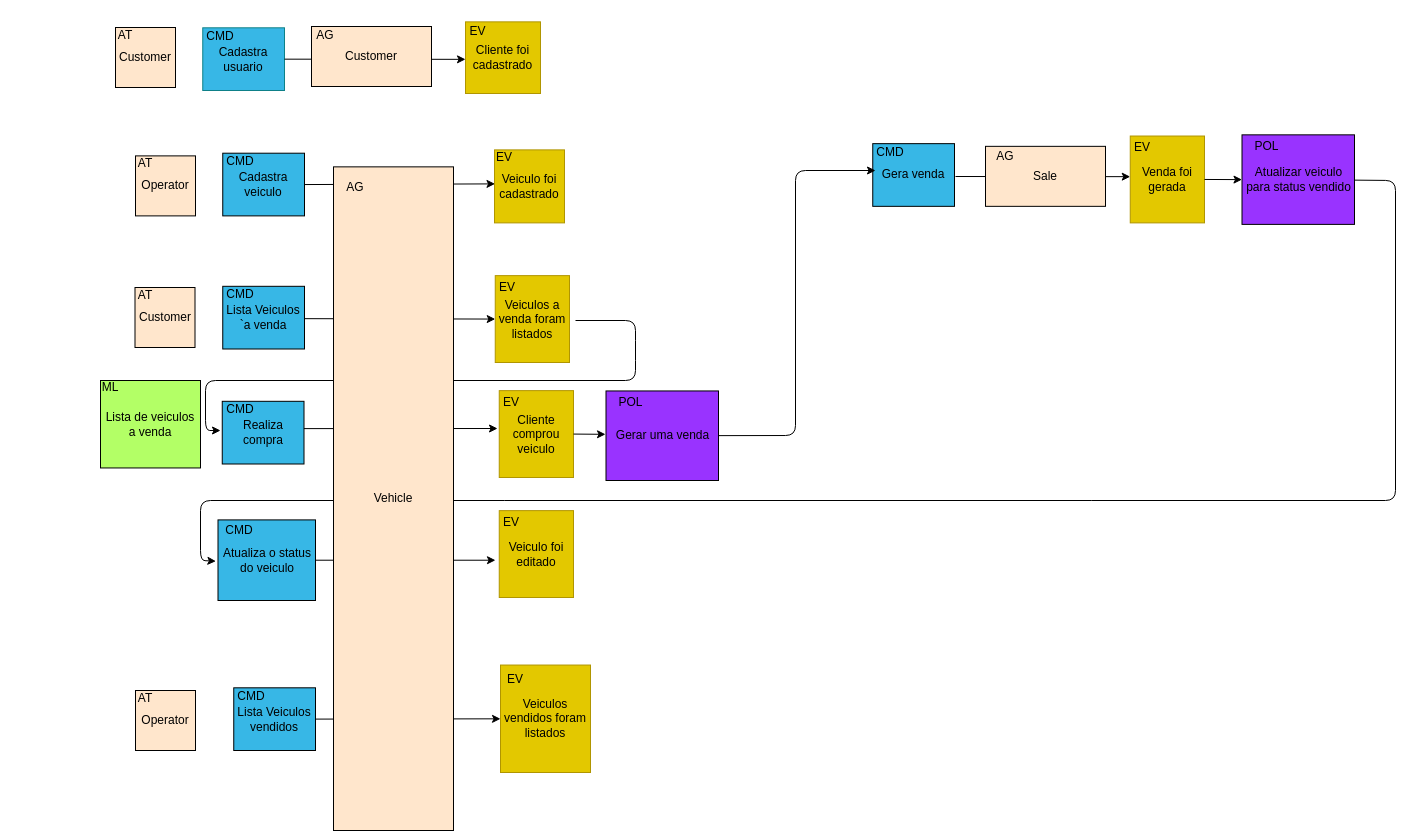

The diagram above was exported from draw.io. Its source (the exported page's mxGraphModel, read from the mxfile embedded in the PNG):
<mxGraphModel dx="2176" dy="450" grid="1" gridSize="10" guides="1" tooltips="1" connect="1" arrows="1" fold="1" page="1" pageScale="1" pageWidth="850" pageHeight="1100" background="#FFFFFF" math="0" shadow="0">
  <root>
    <mxCell id="0" />
    <mxCell id="1" parent="0" />
    <mxCell id="139" style="edgeStyle=none;html=1;" parent="1" source="18" target="137" edge="1">
      <mxGeometry relative="1" as="geometry" />
    </mxCell>
    <mxCell id="131" style="edgeStyle=none;html=1;entryX=-0.051;entryY=0.571;entryDx=0;entryDy=0;entryPerimeter=0;" parent="1" source="127" target="57" edge="1">
      <mxGeometry relative="1" as="geometry" />
    </mxCell>
    <mxCell id="130" style="edgeStyle=none;html=1;entryX=-0.022;entryY=0.512;entryDx=0;entryDy=0;entryPerimeter=0;" parent="1" source="73" target="127" edge="1">
      <mxGeometry relative="1" as="geometry">
        <mxPoint x="180" y="730" as="targetPoint" />
        <Array as="points">
          <mxPoint x="1355" y="350" />
          <mxPoint x="1355" y="670" />
          <mxPoint x="160" y="670" />
          <mxPoint x="160" y="730" />
        </Array>
      </mxGeometry>
    </mxCell>
    <mxCell id="110" style="edgeStyle=none;html=1;" parent="1" edge="1">
      <mxGeometry relative="1" as="geometry">
        <mxPoint x="180" y="600" as="targetPoint" />
        <mxPoint x="535" y="490" as="sourcePoint" />
        <Array as="points">
          <mxPoint x="595" y="490" />
          <mxPoint x="595" y="520" />
          <mxPoint x="595" y="550" />
          <mxPoint x="165" y="550" />
          <mxPoint x="165" y="600" />
        </Array>
      </mxGeometry>
    </mxCell>
    <mxCell id="6" value="" style="group;" parent="1" vertex="1" connectable="0">
      <mxGeometry x="55" y="190" width="80" height="67" as="geometry" />
    </mxCell>
    <mxCell id="4" value="&lt;font color=&quot;#000000&quot;&gt;Customer&lt;/font&gt;" style="rounded=0;whiteSpace=wrap;html=1;fillColor=#FFE6CC;" parent="6" vertex="1">
      <mxGeometry x="20" y="7" width="60" height="60" as="geometry" />
    </mxCell>
    <mxCell id="5" value="&lt;font color=&quot;#000000&quot;&gt;AT&lt;/font&gt;" style="text;html=1;strokeColor=none;fillColor=none;align=center;verticalAlign=middle;whiteSpace=wrap;rounded=0;" parent="6" vertex="1">
      <mxGeometry width="60" height="30" as="geometry" />
    </mxCell>
    <mxCell id="13" value="" style="group;" parent="1" vertex="1" connectable="0">
      <mxGeometry x="155" y="448.5" width="109" height="70" as="geometry" />
    </mxCell>
    <mxCell id="14" value="&lt;font color=&quot;#000000&quot;&gt;Lista Veiculos `a venda&lt;/font&gt;" style="rounded=0;whiteSpace=wrap;html=1;fillColor=#37B7E6;" parent="13" vertex="1">
      <mxGeometry x="27.25" y="7.313432835820895" width="81.75" height="62.686567164179095" as="geometry" />
    </mxCell>
    <mxCell id="15" value="&lt;font color=&quot;#000000&quot;&gt;CMD&lt;/font&gt;" style="text;html=1;strokeColor=none;fillColor=none;align=center;verticalAlign=middle;whiteSpace=wrap;rounded=0;" parent="13" vertex="1">
      <mxGeometry x="4.262500000000001" width="81.75" height="31.343283582089548" as="geometry" />
    </mxCell>
    <mxCell id="17" value="" style="group;" parent="1" vertex="1" connectable="0">
      <mxGeometry x="166" y="850" width="109" height="70" as="geometry" />
    </mxCell>
    <mxCell id="18" value="&lt;font color=&quot;#000000&quot;&gt;Lista Veiculos vendidos&lt;/font&gt;" style="rounded=0;whiteSpace=wrap;html=1;fillColor=#37B7E6;" parent="17" vertex="1">
      <mxGeometry x="27.25" y="7.313432835820895" width="81.75" height="62.686567164179095" as="geometry" />
    </mxCell>
    <mxCell id="19" value="&lt;font color=&quot;#000000&quot;&gt;CMD&lt;/font&gt;" style="text;html=1;strokeColor=none;fillColor=none;align=center;verticalAlign=middle;whiteSpace=wrap;rounded=0;" parent="17" vertex="1">
      <mxGeometry x="4.262500000000001" width="81.75" height="31.343283582089548" as="geometry" />
    </mxCell>
    <mxCell id="20" value="" style="group;" parent="1" vertex="1" connectable="0">
      <mxGeometry x="155" y="555" width="109" height="115" as="geometry" />
    </mxCell>
    <mxCell id="107" value="" style="group;" parent="20" vertex="1" connectable="0">
      <mxGeometry x="-195" y="5" width="160" height="120" as="geometry" />
    </mxCell>
    <mxCell id="108" value="&lt;font color=&quot;#000000&quot;&gt;Lista de veiculos a venda&lt;/font&gt;" style="rounded=0;whiteSpace=wrap;html=1;fillColor=#B3FF66;" parent="107" vertex="1">
      <mxGeometry x="100" y="-10" width="100" height="87.46" as="geometry" />
    </mxCell>
    <mxCell id="143" value="" style="group;" parent="20" vertex="1" connectable="0">
      <mxGeometry x="-0.5" y="8.5" width="109" height="70" as="geometry" />
    </mxCell>
    <mxCell id="144" value="&lt;font color=&quot;#000000&quot;&gt;Realiza compra&lt;/font&gt;" style="rounded=0;whiteSpace=wrap;html=1;fillColor=#37B7E6;" parent="143" vertex="1">
      <mxGeometry x="27.25" y="7.313432835820895" width="81.75" height="62.686567164179095" as="geometry" />
    </mxCell>
    <mxCell id="145" value="&lt;font color=&quot;#000000&quot;&gt;CMD&lt;/font&gt;" style="text;html=1;strokeColor=none;fillColor=none;align=center;verticalAlign=middle;whiteSpace=wrap;rounded=0;" parent="143" vertex="1">
      <mxGeometry x="4.262500000000001" width="81.75" height="31.343283582089548" as="geometry" />
    </mxCell>
    <mxCell id="24" value="" style="group;rotation=90;" parent="1" vertex="1" connectable="0">
      <mxGeometry x="135" y="190" width="109" height="70" as="geometry" />
    </mxCell>
    <mxCell id="25" value="&lt;font color=&quot;#000000&quot;&gt;Cadastra usuario&lt;/font&gt;" style="rounded=0;whiteSpace=wrap;html=1;fillColor=#37B7E6;strokeColor=#0e8088;" parent="24" vertex="1">
      <mxGeometry x="27.25" y="7.313432835820895" width="81.75" height="62.686567164179095" as="geometry" />
    </mxCell>
    <mxCell id="26" value="&lt;font color=&quot;#000000&quot;&gt;CMD&lt;/font&gt;" style="text;html=1;strokeColor=none;fillColor=none;align=center;verticalAlign=middle;whiteSpace=wrap;rounded=0;" parent="24" vertex="1">
      <mxGeometry x="4.262500000000001" width="81.75" height="31.343283582089548" as="geometry" />
    </mxCell>
    <mxCell id="37" value="" style="group;" parent="1" vertex="1" connectable="0">
      <mxGeometry x="400" y="183" width="100" height="80" as="geometry" />
    </mxCell>
    <mxCell id="38" value="Cliente foi cadastrado" style="rounded=0;whiteSpace=wrap;html=1;fillColor=#e3c800;fontColor=#000000;strokeColor=#B09500;" parent="37" vertex="1">
      <mxGeometry x="25" y="8.35820895522388" width="75" height="71.64179104477611" as="geometry" />
    </mxCell>
    <mxCell id="39" value="&lt;font color=&quot;#000000&quot;&gt;EV&lt;/font&gt;" style="text;html=1;align=center;verticalAlign=middle;whiteSpace=wrap;rounded=0;" parent="37" vertex="1">
      <mxGeometry width="75" height="35.82089552238806" as="geometry" />
    </mxCell>
    <mxCell id="41" value="" style="group;" parent="1" vertex="1" connectable="0">
      <mxGeometry x="430" y="435" width="99" height="97" as="geometry" />
    </mxCell>
    <mxCell id="42" value="Veiculos a venda foram listados" style="rounded=0;whiteSpace=wrap;html=1;fillColor=#e3c800;fontColor=#000000;strokeColor=#B09500;" parent="41" vertex="1">
      <mxGeometry x="24.75" y="10.134328358208956" width="74.25" height="86.86567164179105" as="geometry" />
    </mxCell>
    <mxCell id="43" value="&lt;font color=&quot;#000000&quot;&gt;EV&lt;/font&gt;" style="text;html=1;strokeColor=none;fillColor=none;align=center;verticalAlign=middle;whiteSpace=wrap;rounded=0;" parent="41" vertex="1">
      <mxGeometry width="74.25" height="43.43283582089553" as="geometry" />
    </mxCell>
    <mxCell id="49" value="" style="group;" parent="1" vertex="1" connectable="0">
      <mxGeometry x="434" y="550" width="99" height="97" as="geometry" />
    </mxCell>
    <mxCell id="50" value="Cliente comprou veiculo" style="rounded=0;whiteSpace=wrap;html=1;fillColor=#e3c800;fontColor=#000000;strokeColor=#B09500;" parent="49" vertex="1">
      <mxGeometry x="24.75" y="10.134328358208956" width="74.25" height="86.86567164179105" as="geometry" />
    </mxCell>
    <mxCell id="51" value="&lt;font color=&quot;#000000&quot;&gt;EV&lt;/font&gt;" style="text;html=1;strokeColor=none;fillColor=none;align=center;verticalAlign=middle;whiteSpace=wrap;rounded=0;" parent="49" vertex="1">
      <mxGeometry width="74.25" height="43.43283582089553" as="geometry" />
    </mxCell>
    <mxCell id="53" value="" style="group;" parent="1" vertex="1" connectable="0">
      <mxGeometry x="1065" y="295.39" width="99" height="97" as="geometry" />
    </mxCell>
    <mxCell id="54" value="Venda foi gerada" style="rounded=0;whiteSpace=wrap;html=1;fillColor=#e3c800;fontColor=#000000;strokeColor=#B09500;" parent="53" vertex="1">
      <mxGeometry x="24.75" y="10.134328358208956" width="74.25" height="86.86567164179105" as="geometry" />
    </mxCell>
    <mxCell id="55" value="&lt;font color=&quot;#000000&quot;&gt;EV&lt;/font&gt;" style="text;html=1;strokeColor=none;fillColor=none;align=center;verticalAlign=middle;whiteSpace=wrap;rounded=0;" parent="53" vertex="1">
      <mxGeometry width="74.25" height="43.43283582089553" as="geometry" />
    </mxCell>
    <mxCell id="56" value="" style="group;" parent="1" vertex="1" connectable="0">
      <mxGeometry x="434" y="670" width="99" height="97" as="geometry" />
    </mxCell>
    <mxCell id="57" value="Veiculo foi editado" style="rounded=0;whiteSpace=wrap;html=1;fillColor=#e3c800;fontColor=#000000;strokeColor=#B09500;" parent="56" vertex="1">
      <mxGeometry x="24.75" y="10.134328358208956" width="74.25" height="86.86567164179105" as="geometry" />
    </mxCell>
    <mxCell id="58" value="&lt;font color=&quot;#000000&quot;&gt;EV&lt;/font&gt;" style="text;html=1;strokeColor=none;fillColor=none;align=center;verticalAlign=middle;whiteSpace=wrap;rounded=0;" parent="56" vertex="1">
      <mxGeometry width="74.25" height="43.43283582089553" as="geometry" />
    </mxCell>
    <mxCell id="72" value="" style="group;" parent="1" vertex="1" connectable="0">
      <mxGeometry x="1164" y="293.89" width="150" height="100" as="geometry" />
    </mxCell>
    <mxCell id="73" value="&lt;font color=&quot;#000000&quot;&gt;Atualizar veiculo para status vendido&lt;/font&gt;" style="rounded=0;whiteSpace=wrap;html=1;fillColor=#9933FF;" parent="72" vertex="1">
      <mxGeometry x="37.5" y="10.44776119402985" width="112.5" height="89.55223880597013" as="geometry" />
    </mxCell>
    <mxCell id="74" value="&lt;font color=&quot;#000000&quot;&gt;POL&lt;/font&gt;" style="text;html=1;strokeColor=none;fillColor=none;align=center;verticalAlign=middle;whiteSpace=wrap;rounded=0;" parent="72" vertex="1">
      <mxGeometry x="5.865825688073396" width="112.5" height="44.77611940298507" as="geometry" />
    </mxCell>
    <mxCell id="75" value="" style="group;" parent="1" vertex="1" connectable="0">
      <mxGeometry x="528" y="550" width="150" height="100" as="geometry" />
    </mxCell>
    <mxCell id="76" value="&lt;font color=&quot;#000000&quot;&gt;Gerar uma venda&lt;/font&gt;" style="rounded=0;whiteSpace=wrap;html=1;fillColor=#9933FF;" parent="75" vertex="1">
      <mxGeometry x="37.5" y="10.44776119402985" width="112.5" height="89.55223880597013" as="geometry" />
    </mxCell>
    <mxCell id="77" value="&lt;font color=&quot;#000000&quot;&gt;POL&lt;/font&gt;" style="text;html=1;strokeColor=none;fillColor=none;align=center;verticalAlign=middle;whiteSpace=wrap;rounded=0;" parent="75" vertex="1">
      <mxGeometry x="5.865825688073396" width="112.5" height="44.77611940298507" as="geometry" />
    </mxCell>
    <mxCell id="96" style="edgeStyle=none;html=1;exitX=1;exitY=0.5;exitDx=0;exitDy=0;" parent="1" source="25" edge="1">
      <mxGeometry relative="1" as="geometry">
        <mxPoint x="425" y="228.83333333333337" as="targetPoint" />
      </mxGeometry>
    </mxCell>
    <mxCell id="93" value="" style="group;" parent="1" vertex="1" connectable="0">
      <mxGeometry x="255" y="190" width="136" height="66" as="geometry" />
    </mxCell>
    <mxCell id="94" value="&lt;font color=&quot;#000000&quot;&gt;Customer&lt;/font&gt;" style="rounded=0;whiteSpace=wrap;html=1;fillColor=#FFE6CC;" parent="93" vertex="1">
      <mxGeometry x="16" y="6" width="120" height="60" as="geometry" />
    </mxCell>
    <mxCell id="95" value="&lt;font color=&quot;#000000&quot;&gt;AG&lt;/font&gt;" style="text;html=1;strokeColor=none;fillColor=none;align=center;verticalAlign=middle;whiteSpace=wrap;rounded=0;" parent="93" vertex="1">
      <mxGeometry width="60" height="30" as="geometry" />
    </mxCell>
    <mxCell id="27" value="" style="group;" parent="1" vertex="1" connectable="0">
      <mxGeometry x="155" y="315.39" width="109" height="70" as="geometry" />
    </mxCell>
    <mxCell id="28" value="&lt;font color=&quot;#000000&quot;&gt;Cadastra veiculo&lt;/font&gt;" style="rounded=0;whiteSpace=wrap;html=1;fillColor=#37B7E6;" parent="27" vertex="1">
      <mxGeometry x="27.25" y="7.313432835820895" width="81.75" height="62.686567164179095" as="geometry" />
    </mxCell>
    <mxCell id="29" value="&lt;font color=&quot;#000000&quot;&gt;CMD&lt;/font&gt;" style="text;html=1;strokeColor=none;fillColor=none;align=center;verticalAlign=middle;whiteSpace=wrap;rounded=0;" parent="27" vertex="1">
      <mxGeometry x="4.262500000000001" width="81.75" height="31.343283582089548" as="geometry" />
    </mxCell>
    <mxCell id="34" value="" style="group;" parent="1" vertex="1" connectable="0">
      <mxGeometry x="434" y="312.39" width="90" height="80" as="geometry" />
    </mxCell>
    <mxCell id="35" value="Veiculo foi cadastrado" style="rounded=0;whiteSpace=wrap;html=1;fillColor=#e3c800;fontColor=#000000;strokeColor=#B09500;" parent="34" vertex="1">
      <mxGeometry x="20" y="7" width="70" height="73" as="geometry" />
    </mxCell>
    <mxCell id="36" value="&lt;font color=&quot;#000000&quot;&gt;EV&lt;/font&gt;" style="text;html=1;strokeColor=none;fillColor=none;align=center;verticalAlign=middle;whiteSpace=wrap;rounded=0;" parent="34" vertex="1">
      <mxGeometry width="60" height="30" as="geometry" />
    </mxCell>
    <mxCell id="82" value="" style="group;" parent="1" vertex="1" connectable="0">
      <mxGeometry x="75" y="318.39" width="80" height="67" as="geometry" />
    </mxCell>
    <mxCell id="83" value="&lt;font color=&quot;#000000&quot;&gt;Operator&lt;/font&gt;" style="rounded=0;whiteSpace=wrap;html=1;fillColor=#FFE6CC;" parent="82" vertex="1">
      <mxGeometry x="20" y="7" width="60" height="60" as="geometry" />
    </mxCell>
    <mxCell id="84" value="&lt;font color=&quot;#000000&quot;&gt;AT&lt;/font&gt;" style="text;html=1;strokeColor=none;fillColor=none;align=center;verticalAlign=middle;whiteSpace=wrap;rounded=0;" parent="82" vertex="1">
      <mxGeometry width="60" height="30" as="geometry" />
    </mxCell>
    <mxCell id="89" style="edgeStyle=none;html=1;exitX=1;exitY=0.5;exitDx=0;exitDy=0;entryX=0;entryY=0.5;entryDx=0;entryDy=0;" parent="1" source="28" edge="1">
      <mxGeometry relative="1" as="geometry">
        <mxPoint x="264" y="351.04671641791043" as="sourcePoint" />
        <mxPoint x="454.5" y="353.39" as="targetPoint" />
      </mxGeometry>
    </mxCell>
    <mxCell id="101" value="" style="group;" parent="1" vertex="1" connectable="0">
      <mxGeometry x="74.5" y="450" width="80" height="67" as="geometry" />
    </mxCell>
    <mxCell id="102" value="&lt;font color=&quot;#000000&quot;&gt;Customer&lt;/font&gt;" style="rounded=0;whiteSpace=wrap;html=1;fillColor=#FFE6CC;" parent="101" vertex="1">
      <mxGeometry x="20" y="7" width="60" height="60" as="geometry" />
    </mxCell>
    <mxCell id="103" value="&lt;font color=&quot;#000000&quot;&gt;AT&lt;/font&gt;" style="text;html=1;strokeColor=none;fillColor=none;align=center;verticalAlign=middle;whiteSpace=wrap;rounded=0;" parent="101" vertex="1">
      <mxGeometry width="60" height="30" as="geometry" />
    </mxCell>
    <mxCell id="105" style="edgeStyle=none;html=1;exitX=1;exitY=0.5;exitDx=0;exitDy=0;entryX=0;entryY=0.5;entryDx=0;entryDy=0;" parent="1" target="42" edge="1">
      <mxGeometry relative="1" as="geometry">
        <mxPoint x="264" y="488.1567164179105" as="sourcePoint" />
        <mxPoint x="454.75" y="489.56716417910434" as="targetPoint" />
      </mxGeometry>
    </mxCell>
    <mxCell id="113" style="edgeStyle=none;html=1;exitX=0.993;exitY=0.571;exitDx=0;exitDy=0;exitPerimeter=0;" parent="1" edge="1">
      <mxGeometry relative="1" as="geometry">
        <mxPoint x="263.42774999999983" y="598.1074626865671" as="sourcePoint" />
        <mxPoint x="457" y="598" as="targetPoint" />
      </mxGeometry>
    </mxCell>
    <mxCell id="8" value="" style="group;rounded=1;" parent="1" vertex="1" connectable="0">
      <mxGeometry x="277" y="270" width="136" height="730" as="geometry" />
    </mxCell>
    <mxCell id="7" value="AG" style="text;html=1;strokeColor=none;fillColor=none;align=center;verticalAlign=middle;whiteSpace=wrap;rounded=0;" parent="8" vertex="1">
      <mxGeometry x="1" y="-79.63636363636364" width="60" height="331.8181818181818" as="geometry" />
    </mxCell>
    <mxCell id="3" value="&lt;font color=&quot;#000000&quot;&gt;Vehicle&lt;/font&gt;" style="rounded=0;whiteSpace=wrap;html=1;fillColor=#FFE6CC;" parent="8" vertex="1">
      <mxGeometry x="16" y="66.36363636363637" width="120" height="663.6363636363636" as="geometry" />
    </mxCell>
    <mxCell id="122" value="&lt;font color=&quot;#000000&quot;&gt;AG&lt;/font&gt;" style="text;html=1;strokeColor=none;fillColor=none;align=center;verticalAlign=middle;whiteSpace=wrap;rounded=0;" parent="8" vertex="1">
      <mxGeometry x="8" y="66.36240740740742" width="60" height="40.55555555555556" as="geometry" />
    </mxCell>
    <mxCell id="114" value="" style="group;" parent="1" vertex="1" connectable="0">
      <mxGeometry x="805" y="305.84" width="109" height="70" as="geometry" />
    </mxCell>
    <mxCell id="115" value="&lt;font color=&quot;#000000&quot;&gt;Gera venda&lt;/font&gt;" style="rounded=0;whiteSpace=wrap;html=1;fillColor=#37B7E6;" parent="114" vertex="1">
      <mxGeometry x="27.25" y="7.313432835820895" width="81.75" height="62.686567164179095" as="geometry" />
    </mxCell>
    <mxCell id="116" value="&lt;font color=&quot;#000000&quot;&gt;CMD&lt;/font&gt;" style="text;html=1;strokeColor=none;fillColor=none;align=center;verticalAlign=middle;whiteSpace=wrap;rounded=0;" parent="114" vertex="1">
      <mxGeometry x="4.262500000000001" width="81.75" height="31.343283582089548" as="geometry" />
    </mxCell>
    <mxCell id="119" style="edgeStyle=none;html=1;" parent="1" source="76" edge="1">
      <mxGeometry relative="1" as="geometry">
        <mxPoint x="834.9999999999995" y="340" as="targetPoint" />
        <Array as="points">
          <mxPoint x="755" y="605" />
          <mxPoint x="755" y="340" />
        </Array>
      </mxGeometry>
    </mxCell>
    <mxCell id="120" style="edgeStyle=none;html=1;" parent="1" edge="1">
      <mxGeometry relative="1" as="geometry">
        <mxPoint x="915" y="346" as="sourcePoint" />
        <mxPoint x="1089.75" y="346.1792704708986" as="targetPoint" />
      </mxGeometry>
    </mxCell>
    <mxCell id="10" value="" style="group;" parent="1" vertex="1" connectable="0">
      <mxGeometry x="935" y="308.84" width="130" height="67" as="geometry" />
    </mxCell>
    <mxCell id="2" value="&lt;font color=&quot;#000000&quot;&gt;Sale&lt;/font&gt;" style="rounded=0;whiteSpace=wrap;html=1;fillColor=#FFE6CC;" parent="10" vertex="1">
      <mxGeometry x="10" y="7" width="120" height="60" as="geometry" />
    </mxCell>
    <mxCell id="9" value="&lt;font color=&quot;#000000&quot;&gt;AG&lt;/font&gt;" style="text;html=1;strokeColor=none;fillColor=none;align=center;verticalAlign=middle;whiteSpace=wrap;rounded=0;" parent="10" vertex="1">
      <mxGeometry y="2.3899999999999864" width="60" height="30" as="geometry" />
    </mxCell>
    <mxCell id="123" style="edgeStyle=none;html=1;exitX=1;exitY=0.5;exitDx=0;exitDy=0;" parent="1" source="50" edge="1">
      <mxGeometry relative="1" as="geometry">
        <mxPoint x="565" y="603.8333333333335" as="targetPoint" />
      </mxGeometry>
    </mxCell>
    <mxCell id="125" style="edgeStyle=none;html=1;exitX=1;exitY=0.5;exitDx=0;exitDy=0;entryX=0;entryY=0.5;entryDx=0;entryDy=0;" parent="1" source="54" target="73" edge="1">
      <mxGeometry relative="1" as="geometry" />
    </mxCell>
    <mxCell id="126" value="" style="group;" parent="1" vertex="1" connectable="0">
      <mxGeometry x="145" y="680" width="130" height="90" as="geometry" />
    </mxCell>
    <mxCell id="127" value="&lt;font color=&quot;#000000&quot;&gt;Atualiza o status do veiculo&lt;/font&gt;" style="rounded=0;whiteSpace=wrap;html=1;fillColor=#37B7E6;" parent="126" vertex="1">
      <mxGeometry x="32.5" y="9.402985074626866" width="97.5" height="80.59701492537313" as="geometry" />
    </mxCell>
    <mxCell id="128" value="&lt;font color=&quot;#000000&quot;&gt;CMD&lt;/font&gt;" style="text;html=1;strokeColor=none;fillColor=none;align=center;verticalAlign=middle;whiteSpace=wrap;rounded=0;" parent="126" vertex="1">
      <mxGeometry x="5.0837155963302765" width="97.5" height="40.298507462686565" as="geometry" />
    </mxCell>
    <mxCell id="136" value="" style="group;" parent="1" vertex="1" connectable="0">
      <mxGeometry x="430" y="822" width="120" height="120" as="geometry" />
    </mxCell>
    <mxCell id="137" value="Veiculos vendidos foram listados" style="rounded=0;whiteSpace=wrap;html=1;fillColor=#e3c800;fontColor=#000000;strokeColor=#B09500;" parent="136" vertex="1">
      <mxGeometry x="30" y="12.537313432835822" width="90" height="107.4626865671642" as="geometry" />
    </mxCell>
    <mxCell id="138" value="&lt;font color=&quot;#000000&quot;&gt;EV&lt;/font&gt;" style="text;html=1;strokeColor=none;fillColor=none;align=center;verticalAlign=middle;whiteSpace=wrap;rounded=0;" parent="136" vertex="1">
      <mxGeometry width="90" height="53.7313432835821" as="geometry" />
    </mxCell>
    <mxCell id="109" value="&lt;font color=&quot;#000000&quot;&gt;ML&lt;/font&gt;" style="text;html=1;strokeColor=none;fillColor=none;align=center;verticalAlign=middle;whiteSpace=wrap;rounded=0;" parent="1" vertex="1">
      <mxGeometry x="9.996880733944963" y="530" width="120" height="53.73134328358208" as="geometry" />
    </mxCell>
    <mxCell id="146" value="&lt;font color=&quot;#000000&quot;&gt;Operator&lt;/font&gt;" style="rounded=0;whiteSpace=wrap;html=1;fillColor=#FFE6CC;" parent="1" vertex="1">
      <mxGeometry x="95" y="860" width="60" height="60" as="geometry" />
    </mxCell>
    <mxCell id="148" value="&lt;font color=&quot;#000000&quot;&gt;AT&lt;/font&gt;" style="text;html=1;strokeColor=none;fillColor=none;align=center;verticalAlign=middle;whiteSpace=wrap;rounded=0;" parent="1" vertex="1">
      <mxGeometry x="74.5" y="853" width="60" height="30" as="geometry" />
    </mxCell>
  </root>
</mxGraphModel>